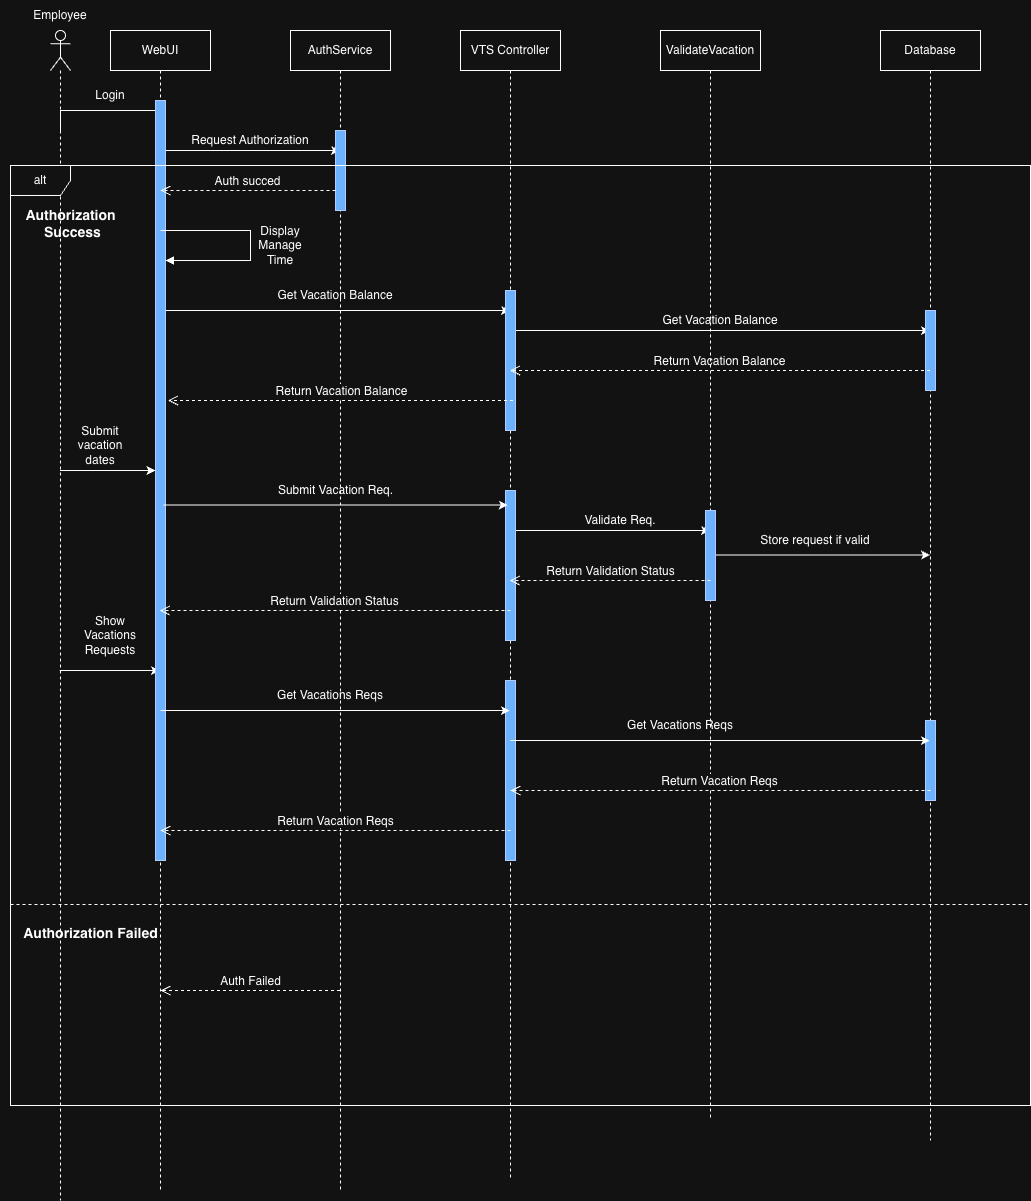

The diagram above was exported from draw.io. Its source (the exported page's mxGraphModel, read from the mxfile embedded in the PNG):
<mxGraphModel dx="1645" dy="977" grid="1" gridSize="10" guides="1" tooltips="1" connect="1" arrows="1" fold="1" page="1" pageScale="1" pageWidth="3300" pageHeight="4681" math="0" shadow="0">
  <root>
    <mxCell id="0" />
    <mxCell id="1" parent="0" />
    <mxCell id="FmwEWU5rLVFlcAjTegXp-391" value="" style="edgeStyle=orthogonalEdgeStyle;rounded=0;orthogonalLoop=1;jettySize=auto;html=1;curved=0;" edge="1" parent="1">
      <mxGeometry relative="1" as="geometry">
        <mxPoint x="60" y="140" as="sourcePoint" />
        <mxPoint x="160" y="140" as="targetPoint" />
        <Array as="points">
          <mxPoint x="60" y="120" />
          <mxPoint x="160" y="120" />
        </Array>
      </mxGeometry>
    </mxCell>
    <mxCell id="FmwEWU5rLVFlcAjTegXp-417" value="" style="edgeStyle=orthogonalEdgeStyle;rounded=0;orthogonalLoop=1;jettySize=auto;html=1;curved=0;" edge="1" parent="1">
      <mxGeometry relative="1" as="geometry">
        <mxPoint x="59.5" y="480" as="sourcePoint" />
        <mxPoint x="155" y="480" as="targetPoint" />
        <Array as="points">
          <mxPoint x="140" y="480" />
          <mxPoint x="140" y="480" />
        </Array>
      </mxGeometry>
    </mxCell>
    <mxCell id="FmwEWU5rLVFlcAjTegXp-436" style="edgeStyle=orthogonalEdgeStyle;rounded=0;orthogonalLoop=1;jettySize=auto;html=1;curved=0;" edge="1" parent="1" source="FmwEWU5rLVFlcAjTegXp-2" target="FmwEWU5rLVFlcAjTegXp-383">
      <mxGeometry relative="1" as="geometry">
        <Array as="points">
          <mxPoint x="100" y="680" />
          <mxPoint x="100" y="680" />
        </Array>
      </mxGeometry>
    </mxCell>
    <mxCell id="FmwEWU5rLVFlcAjTegXp-2" value="" style="shape=umlLifeline;perimeter=lifelinePerimeter;whiteSpace=wrap;html=1;container=1;dropTarget=0;collapsible=0;recursiveResize=0;outlineConnect=0;portConstraint=eastwest;newEdgeStyle={&quot;curved&quot;:0,&quot;rounded&quot;:0};participant=umlActor;" vertex="1" parent="1">
      <mxGeometry x="50" y="40" width="20" height="1170" as="geometry" />
    </mxCell>
    <mxCell id="FmwEWU5rLVFlcAjTegXp-3" value="Employee" style="text;html=1;whiteSpace=wrap;strokeColor=none;fillColor=none;align=center;verticalAlign=middle;rounded=0;" vertex="1" parent="1">
      <mxGeometry x="30" y="10" width="60" height="30" as="geometry" />
    </mxCell>
    <mxCell id="FmwEWU5rLVFlcAjTegXp-395" value="" style="edgeStyle=orthogonalEdgeStyle;rounded=0;orthogonalLoop=1;jettySize=auto;html=1;curved=0;" edge="1" parent="1">
      <mxGeometry relative="1" as="geometry">
        <mxPoint x="159.5" y="160" as="sourcePoint" />
        <mxPoint x="339.5" y="160" as="targetPoint" />
      </mxGeometry>
    </mxCell>
    <mxCell id="FmwEWU5rLVFlcAjTegXp-411" value="" style="edgeStyle=orthogonalEdgeStyle;rounded=0;orthogonalLoop=1;jettySize=auto;html=1;curved=0;" edge="1" parent="1">
      <mxGeometry relative="1" as="geometry">
        <mxPoint x="159.5" y="320" as="sourcePoint" />
        <mxPoint x="509.5" y="320" as="targetPoint" />
        <Array as="points">
          <mxPoint x="240" y="320" />
          <mxPoint x="240" y="320" />
        </Array>
      </mxGeometry>
    </mxCell>
    <mxCell id="FmwEWU5rLVFlcAjTegXp-383" value="WebUI" style="shape=umlLifeline;perimeter=lifelinePerimeter;whiteSpace=wrap;html=1;container=1;dropTarget=0;collapsible=0;recursiveResize=0;outlineConnect=0;portConstraint=eastwest;newEdgeStyle={&quot;curved&quot;:0,&quot;rounded&quot;:0};" vertex="1" parent="1">
      <mxGeometry x="110" y="40" width="100" height="1160" as="geometry" />
    </mxCell>
    <mxCell id="FmwEWU5rLVFlcAjTegXp-414" value="" style="html=1;points=[[0,0,0,0,5],[0,1,0,0,-5],[1,0,0,0,5],[1,1,0,0,-5]];perimeter=orthogonalPerimeter;outlineConnect=0;targetShapes=umlLifeline;portConstraint=eastwest;newEdgeStyle={&quot;curved&quot;:0,&quot;rounded&quot;:0};fillColor=#0050ef;fontColor=#ffffff;strokeColor=#001DBC;" vertex="1" parent="FmwEWU5rLVFlcAjTegXp-383">
      <mxGeometry x="45" y="70" width="10" height="760" as="geometry" />
    </mxCell>
    <mxCell id="FmwEWU5rLVFlcAjTegXp-392" value="Login" style="text;html=1;whiteSpace=wrap;strokeColor=none;fillColor=none;align=center;verticalAlign=middle;rounded=0;" vertex="1" parent="1">
      <mxGeometry x="80" y="90" width="60" height="30" as="geometry" />
    </mxCell>
    <mxCell id="FmwEWU5rLVFlcAjTegXp-393" value="AuthService" style="shape=umlLifeline;perimeter=lifelinePerimeter;whiteSpace=wrap;html=1;container=1;dropTarget=0;collapsible=0;recursiveResize=0;outlineConnect=0;portConstraint=eastwest;newEdgeStyle={&quot;curved&quot;:0,&quot;rounded&quot;:0};" vertex="1" parent="1">
      <mxGeometry x="290" y="40" width="100" height="1160" as="geometry" />
    </mxCell>
    <mxCell id="FmwEWU5rLVFlcAjTegXp-410" value="AuthService" style="shape=umlLifeline;perimeter=lifelinePerimeter;whiteSpace=wrap;html=1;container=1;dropTarget=0;collapsible=0;recursiveResize=0;outlineConnect=0;portConstraint=eastwest;newEdgeStyle={&quot;curved&quot;:0,&quot;rounded&quot;:0};" vertex="1" parent="FmwEWU5rLVFlcAjTegXp-393">
      <mxGeometry width="100" height="1160" as="geometry" />
    </mxCell>
    <mxCell id="FmwEWU5rLVFlcAjTegXp-415" value="" style="html=1;points=[[0,0,0,0,5],[0,1,0,0,-5],[1,0,0,0,5],[1,1,0,0,-5]];perimeter=orthogonalPerimeter;outlineConnect=0;targetShapes=umlLifeline;portConstraint=eastwest;newEdgeStyle={&quot;curved&quot;:0,&quot;rounded&quot;:0};fillColor=#0050ef;fontColor=#ffffff;strokeColor=#001DBC;" vertex="1" parent="FmwEWU5rLVFlcAjTegXp-410">
      <mxGeometry x="45" y="100" width="10" height="80" as="geometry" />
    </mxCell>
    <mxCell id="FmwEWU5rLVFlcAjTegXp-396" value="Request Authorization" style="text;html=1;whiteSpace=wrap;strokeColor=none;fillColor=none;align=center;verticalAlign=middle;rounded=0;" vertex="1" parent="1">
      <mxGeometry x="190" y="130" width="120" height="40" as="geometry" />
    </mxCell>
    <mxCell id="FmwEWU5rLVFlcAjTegXp-401" value="" style="html=1;align=left;spacingLeft=2;endArrow=block;rounded=0;edgeStyle=orthogonalEdgeStyle;curved=0;rounded=0;" edge="1" parent="1">
      <mxGeometry x="0.0732" y="20" relative="1" as="geometry">
        <mxPoint x="160" y="240" as="sourcePoint" />
        <Array as="points">
          <mxPoint x="250" y="240" />
          <mxPoint x="250" y="270" />
        </Array>
        <mxPoint x="165" y="270" as="targetPoint" />
        <mxPoint as="offset" />
      </mxGeometry>
    </mxCell>
    <mxCell id="FmwEWU5rLVFlcAjTegXp-403" value="Display Manage Time" style="text;html=1;whiteSpace=wrap;strokeColor=none;fillColor=none;align=center;verticalAlign=middle;rounded=0;" vertex="1" parent="1">
      <mxGeometry x="250" y="240" width="60" height="30" as="geometry" />
    </mxCell>
    <mxCell id="FmwEWU5rLVFlcAjTegXp-421" value="" style="edgeStyle=orthogonalEdgeStyle;rounded=0;orthogonalLoop=1;jettySize=auto;html=1;curved=0;" edge="1" parent="1" target="FmwEWU5rLVFlcAjTegXp-419">
      <mxGeometry relative="1" as="geometry">
        <mxPoint x="509.5" y="340" as="sourcePoint" />
        <mxPoint x="719.5" y="340" as="targetPoint" />
        <Array as="points">
          <mxPoint x="830" y="340" />
          <mxPoint x="830" y="340" />
        </Array>
      </mxGeometry>
    </mxCell>
    <mxCell id="FmwEWU5rLVFlcAjTegXp-429" style="edgeStyle=orthogonalEdgeStyle;rounded=0;orthogonalLoop=1;jettySize=auto;html=1;curved=0;" edge="1" parent="1">
      <mxGeometry relative="1" as="geometry">
        <mxPoint x="509.5" y="540" as="sourcePoint" />
        <mxPoint x="709.5" y="540" as="targetPoint" />
        <Array as="points">
          <mxPoint x="610" y="540" />
          <mxPoint x="610" y="540" />
        </Array>
      </mxGeometry>
    </mxCell>
    <mxCell id="FmwEWU5rLVFlcAjTegXp-404" value="VTS Controller" style="shape=umlLifeline;perimeter=lifelinePerimeter;whiteSpace=wrap;html=1;container=1;dropTarget=0;collapsible=0;recursiveResize=0;outlineConnect=0;portConstraint=eastwest;newEdgeStyle={&quot;curved&quot;:0,&quot;rounded&quot;:0};" vertex="1" parent="1">
      <mxGeometry x="460" y="40" width="100" height="1150" as="geometry" />
    </mxCell>
    <mxCell id="FmwEWU5rLVFlcAjTegXp-416" value="" style="html=1;points=[[0,0,0,0,5],[0,1,0,0,-5],[1,0,0,0,5],[1,1,0,0,-5]];perimeter=orthogonalPerimeter;outlineConnect=0;targetShapes=umlLifeline;portConstraint=eastwest;newEdgeStyle={&quot;curved&quot;:0,&quot;rounded&quot;:0};fillColor=#0050ef;fontColor=#ffffff;strokeColor=#001DBC;" vertex="1" parent="FmwEWU5rLVFlcAjTegXp-404">
      <mxGeometry x="45" y="260" width="10" height="140" as="geometry" />
    </mxCell>
    <mxCell id="FmwEWU5rLVFlcAjTegXp-428" value="" style="html=1;points=[[0,0,0,0,5],[0,1,0,0,-5],[1,0,0,0,5],[1,1,0,0,-5]];perimeter=orthogonalPerimeter;outlineConnect=0;targetShapes=umlLifeline;portConstraint=eastwest;newEdgeStyle={&quot;curved&quot;:0,&quot;rounded&quot;:0};fillColor=#0050ef;fontColor=#ffffff;strokeColor=#001DBC;" vertex="1" parent="FmwEWU5rLVFlcAjTegXp-404">
      <mxGeometry x="45" y="460" width="10" height="150" as="geometry" />
    </mxCell>
    <mxCell id="FmwEWU5rLVFlcAjTegXp-440" value="" style="html=1;points=[[0,0,0,0,5],[0,1,0,0,-5],[1,0,0,0,5],[1,1,0,0,-5]];perimeter=orthogonalPerimeter;outlineConnect=0;targetShapes=umlLifeline;portConstraint=eastwest;newEdgeStyle={&quot;curved&quot;:0,&quot;rounded&quot;:0};fillColor=#0050ef;fontColor=#ffffff;strokeColor=#001DBC;" vertex="1" parent="FmwEWU5rLVFlcAjTegXp-404">
      <mxGeometry x="45" y="650" width="10" height="180" as="geometry" />
    </mxCell>
    <mxCell id="FmwEWU5rLVFlcAjTegXp-412" value="Get Vacation Balance" style="text;html=1;whiteSpace=wrap;strokeColor=none;fillColor=none;align=center;verticalAlign=middle;rounded=0;" vertex="1" parent="1">
      <mxGeometry x="260" y="270" width="150" height="70" as="geometry" />
    </mxCell>
    <mxCell id="FmwEWU5rLVFlcAjTegXp-413" value="&lt;font style=&quot;font-size: 12px;&quot;&gt;Return Vacation Balance&lt;/font&gt;" style="html=1;verticalAlign=bottom;endArrow=open;dashed=1;endSize=8;curved=0;rounded=0;" edge="1" parent="1">
      <mxGeometry relative="1" as="geometry">
        <mxPoint x="512.5" y="410" as="sourcePoint" />
        <mxPoint x="167.5" y="410" as="targetPoint" />
      </mxGeometry>
    </mxCell>
    <mxCell id="FmwEWU5rLVFlcAjTegXp-418" value="Submit vacation dates" style="text;html=1;whiteSpace=wrap;strokeColor=none;fillColor=none;align=center;verticalAlign=middle;rounded=0;" vertex="1" parent="1">
      <mxGeometry x="70" y="440" width="60" height="30" as="geometry" />
    </mxCell>
    <mxCell id="FmwEWU5rLVFlcAjTegXp-419" value="Database" style="shape=umlLifeline;perimeter=lifelinePerimeter;whiteSpace=wrap;html=1;container=1;dropTarget=0;collapsible=0;recursiveResize=0;outlineConnect=0;portConstraint=eastwest;newEdgeStyle={&quot;curved&quot;:0,&quot;rounded&quot;:0};" vertex="1" parent="1">
      <mxGeometry x="880" y="40" width="100" height="1110" as="geometry" />
    </mxCell>
    <mxCell id="FmwEWU5rLVFlcAjTegXp-423" value="" style="html=1;points=[[0,0,0,0,5],[0,1,0,0,-5],[1,0,0,0,5],[1,1,0,0,-5]];perimeter=orthogonalPerimeter;outlineConnect=0;targetShapes=umlLifeline;portConstraint=eastwest;newEdgeStyle={&quot;curved&quot;:0,&quot;rounded&quot;:0};fillColor=#0050ef;fontColor=#ffffff;strokeColor=#001DBC;" vertex="1" parent="FmwEWU5rLVFlcAjTegXp-419">
      <mxGeometry x="45" y="280" width="10" height="80" as="geometry" />
    </mxCell>
    <mxCell id="FmwEWU5rLVFlcAjTegXp-445" value="" style="html=1;points=[[0,0,0,0,5],[0,1,0,0,-5],[1,0,0,0,5],[1,1,0,0,-5]];perimeter=orthogonalPerimeter;outlineConnect=0;targetShapes=umlLifeline;portConstraint=eastwest;newEdgeStyle={&quot;curved&quot;:0,&quot;rounded&quot;:0};fillColor=#0050ef;fontColor=#ffffff;strokeColor=#001DBC;" vertex="1" parent="FmwEWU5rLVFlcAjTegXp-419">
      <mxGeometry x="45" y="690" width="10" height="80" as="geometry" />
    </mxCell>
    <mxCell id="FmwEWU5rLVFlcAjTegXp-422" value="Get Vacation Balance" style="text;html=1;whiteSpace=wrap;strokeColor=none;fillColor=none;align=center;verticalAlign=middle;rounded=0;" vertex="1" parent="1">
      <mxGeometry x="660" y="290" width="120" height="80" as="geometry" />
    </mxCell>
    <mxCell id="FmwEWU5rLVFlcAjTegXp-424" value="&lt;font style=&quot;font-size: 12px;&quot;&gt;Return Vacation Balance&lt;/font&gt;" style="html=1;verticalAlign=bottom;endArrow=open;dashed=1;endSize=8;curved=0;rounded=0;" edge="1" parent="1">
      <mxGeometry relative="1" as="geometry">
        <mxPoint x="929.5" y="380" as="sourcePoint" />
        <mxPoint x="509.5" y="380" as="targetPoint" />
      </mxGeometry>
    </mxCell>
    <mxCell id="FmwEWU5rLVFlcAjTegXp-432" style="edgeStyle=orthogonalEdgeStyle;rounded=0;orthogonalLoop=1;jettySize=auto;html=1;curved=0;" edge="1" parent="1">
      <mxGeometry relative="1" as="geometry">
        <mxPoint x="709.5" y="564.5" as="sourcePoint" />
        <mxPoint x="929.5" y="564.5" as="targetPoint" />
        <Array as="points">
          <mxPoint x="770" y="564.5" />
          <mxPoint x="770" y="564.5" />
        </Array>
      </mxGeometry>
    </mxCell>
    <mxCell id="FmwEWU5rLVFlcAjTegXp-425" value="ValidateVacation" style="shape=umlLifeline;perimeter=lifelinePerimeter;whiteSpace=wrap;html=1;container=1;dropTarget=0;collapsible=0;recursiveResize=0;outlineConnect=0;portConstraint=eastwest;newEdgeStyle={&quot;curved&quot;:0,&quot;rounded&quot;:0};" vertex="1" parent="1">
      <mxGeometry x="660" y="40" width="100" height="1090" as="geometry" />
    </mxCell>
    <mxCell id="FmwEWU5rLVFlcAjTegXp-431" value="" style="html=1;points=[[0,0,0,0,5],[0,1,0,0,-5],[1,0,0,0,5],[1,1,0,0,-5]];perimeter=orthogonalPerimeter;outlineConnect=0;targetShapes=umlLifeline;portConstraint=eastwest;newEdgeStyle={&quot;curved&quot;:0,&quot;rounded&quot;:0};fillColor=#0050ef;fontColor=#ffffff;strokeColor=#001DBC;" vertex="1" parent="FmwEWU5rLVFlcAjTegXp-425">
      <mxGeometry x="45" y="480" width="10" height="90" as="geometry" />
    </mxCell>
    <mxCell id="FmwEWU5rLVFlcAjTegXp-426" style="edgeStyle=orthogonalEdgeStyle;rounded=0;orthogonalLoop=1;jettySize=auto;html=1;curved=0;" edge="1" parent="1">
      <mxGeometry relative="1" as="geometry">
        <mxPoint x="162.75" y="514.5" as="sourcePoint" />
        <mxPoint x="507.25" y="514.5" as="targetPoint" />
        <Array as="points">
          <mxPoint x="247.75" y="514.5" />
          <mxPoint x="247.75" y="514.5" />
        </Array>
      </mxGeometry>
    </mxCell>
    <mxCell id="FmwEWU5rLVFlcAjTegXp-427" value="Submit Vacation Req." style="text;html=1;whiteSpace=wrap;strokeColor=none;fillColor=none;align=center;verticalAlign=middle;rounded=0;" vertex="1" parent="1">
      <mxGeometry x="272.5" y="480" width="125" height="40" as="geometry" />
    </mxCell>
    <mxCell id="FmwEWU5rLVFlcAjTegXp-430" value="Validate Req." style="text;html=1;whiteSpace=wrap;strokeColor=none;fillColor=none;align=center;verticalAlign=middle;rounded=0;" vertex="1" parent="1">
      <mxGeometry x="560" y="520" width="120" height="20" as="geometry" />
    </mxCell>
    <mxCell id="FmwEWU5rLVFlcAjTegXp-433" value="Store request if valid" style="text;html=1;whiteSpace=wrap;strokeColor=none;fillColor=none;align=center;verticalAlign=middle;rounded=0;" vertex="1" parent="1">
      <mxGeometry x="740" y="530" width="150" height="40" as="geometry" />
    </mxCell>
    <mxCell id="FmwEWU5rLVFlcAjTegXp-434" value="&lt;font style=&quot;font-size: 12px;&quot;&gt;Return Validation Status&lt;/font&gt;" style="html=1;verticalAlign=bottom;endArrow=open;dashed=1;endSize=8;curved=0;rounded=0;" edge="1" parent="1" target="FmwEWU5rLVFlcAjTegXp-404">
      <mxGeometry relative="1" as="geometry">
        <mxPoint x="710" y="590" as="sourcePoint" />
        <mxPoint x="630" y="590" as="targetPoint" />
      </mxGeometry>
    </mxCell>
    <mxCell id="FmwEWU5rLVFlcAjTegXp-435" value="&lt;font style=&quot;font-size: 12px;&quot;&gt;Return Validation Status&lt;/font&gt;" style="html=1;verticalAlign=bottom;endArrow=open;dashed=1;endSize=8;curved=0;rounded=0;" edge="1" parent="1" target="FmwEWU5rLVFlcAjTegXp-383">
      <mxGeometry relative="1" as="geometry">
        <mxPoint x="510" y="620" as="sourcePoint" />
        <mxPoint x="430" y="620" as="targetPoint" />
      </mxGeometry>
    </mxCell>
    <mxCell id="FmwEWU5rLVFlcAjTegXp-437" value="Show Vacations Requests" style="text;html=1;whiteSpace=wrap;strokeColor=none;fillColor=none;align=center;verticalAlign=middle;rounded=0;" vertex="1" parent="1">
      <mxGeometry x="80" y="630" width="60" height="30" as="geometry" />
    </mxCell>
    <mxCell id="FmwEWU5rLVFlcAjTegXp-438" style="edgeStyle=orthogonalEdgeStyle;rounded=0;orthogonalLoop=1;jettySize=auto;html=1;curved=0;" edge="1" parent="1" target="FmwEWU5rLVFlcAjTegXp-404">
      <mxGeometry relative="1" as="geometry">
        <mxPoint x="160" y="720" as="sourcePoint" />
        <mxPoint x="474.50000000000006" y="724.9300000000001" as="targetPoint" />
        <Array as="points">
          <mxPoint x="450" y="720" />
          <mxPoint x="450" y="720" />
        </Array>
      </mxGeometry>
    </mxCell>
    <mxCell id="FmwEWU5rLVFlcAjTegXp-439" value="Get Vacations Reqs" style="text;html=1;whiteSpace=wrap;strokeColor=none;fillColor=none;align=center;verticalAlign=middle;rounded=0;" vertex="1" parent="1">
      <mxGeometry x="270" y="690" width="120" height="30" as="geometry" />
    </mxCell>
    <mxCell id="FmwEWU5rLVFlcAjTegXp-442" style="edgeStyle=orthogonalEdgeStyle;rounded=0;orthogonalLoop=1;jettySize=auto;html=1;curved=0;" edge="1" parent="1" target="FmwEWU5rLVFlcAjTegXp-419">
      <mxGeometry relative="1" as="geometry">
        <mxPoint x="510" y="750" as="sourcePoint" />
        <mxPoint x="860" y="750" as="targetPoint" />
        <Array as="points">
          <mxPoint x="840" y="750" />
          <mxPoint x="840" y="750" />
        </Array>
      </mxGeometry>
    </mxCell>
    <mxCell id="FmwEWU5rLVFlcAjTegXp-443" value="Get Vacations Reqs" style="text;html=1;whiteSpace=wrap;strokeColor=none;fillColor=none;align=center;verticalAlign=middle;rounded=0;" vertex="1" parent="1">
      <mxGeometry x="620" y="720" width="120" height="30" as="geometry" />
    </mxCell>
    <mxCell id="FmwEWU5rLVFlcAjTegXp-444" value="&lt;font style=&quot;font-size: 12px;&quot;&gt;Return Vacation Reqs&lt;/font&gt;" style="html=1;verticalAlign=bottom;endArrow=open;dashed=1;endSize=8;curved=0;rounded=0;" edge="1" parent="1">
      <mxGeometry relative="1" as="geometry">
        <mxPoint x="930" y="800" as="sourcePoint" />
        <mxPoint x="510" y="800" as="targetPoint" />
      </mxGeometry>
    </mxCell>
    <mxCell id="FmwEWU5rLVFlcAjTegXp-446" value="&lt;font style=&quot;font-size: 12px;&quot;&gt;Return Vacation Reqs&lt;/font&gt;" style="html=1;verticalAlign=bottom;endArrow=open;dashed=1;endSize=8;curved=0;rounded=0;" edge="1" parent="1">
      <mxGeometry relative="1" as="geometry">
        <mxPoint x="510" y="840" as="sourcePoint" />
        <mxPoint x="160" y="840" as="targetPoint" />
      </mxGeometry>
    </mxCell>
    <mxCell id="FmwEWU5rLVFlcAjTegXp-447" value="alt" style="shape=umlFrame;whiteSpace=wrap;html=1;pointerEvents=0;" vertex="1" parent="1">
      <mxGeometry x="10" y="175" width="1020" height="940" as="geometry" />
    </mxCell>
    <mxCell id="FmwEWU5rLVFlcAjTegXp-448" value="&lt;font style=&quot;font-size: 12px;&quot;&gt;Auth succed&lt;/font&gt;" style="html=1;verticalAlign=bottom;endArrow=open;dashed=1;endSize=8;curved=0;rounded=0;" edge="1" parent="1" source="FmwEWU5rLVFlcAjTegXp-415">
      <mxGeometry relative="1" as="geometry">
        <mxPoint x="240" y="200" as="sourcePoint" />
        <mxPoint x="160" y="200" as="targetPoint" />
      </mxGeometry>
    </mxCell>
    <mxCell id="FmwEWU5rLVFlcAjTegXp-450" value="" style="line;strokeWidth=1;fillColor=none;align=left;verticalAlign=middle;spacingTop=-1;spacingLeft=3;spacingRight=3;rotatable=0;labelPosition=right;points=[];portConstraint=eastwest;strokeColor=inherit;dashed=1;" vertex="1" parent="1">
      <mxGeometry x="10" y="910" width="1020" height="8" as="geometry" />
    </mxCell>
    <mxCell id="FmwEWU5rLVFlcAjTegXp-451" value="&lt;font style=&quot;font-size: 14px;&quot;&gt;Authorization Failed&lt;/font&gt;" style="text;align=center;fontStyle=1;verticalAlign=middle;spacingLeft=3;spacingRight=3;strokeColor=none;rotatable=0;points=[[0,0.5],[1,0.5]];portConstraint=eastwest;html=1;" vertex="1" parent="1">
      <mxGeometry x="20" y="930" width="140" height="26" as="geometry" />
    </mxCell>
    <mxCell id="FmwEWU5rLVFlcAjTegXp-452" value="&lt;font style=&quot;font-size: 14px;&quot;&gt;Authorization&lt;/font&gt;&lt;div&gt;&lt;font style=&quot;font-size: 14px;&quot;&gt;&amp;nbsp;Success&lt;/font&gt;&lt;/div&gt;" style="text;align=center;fontStyle=1;verticalAlign=middle;spacingLeft=3;spacingRight=3;strokeColor=none;rotatable=0;points=[[0,0.5],[1,0.5]];portConstraint=eastwest;html=1;" vertex="1" parent="1">
      <mxGeometry y="220" width="140" height="26" as="geometry" />
    </mxCell>
    <mxCell id="FmwEWU5rLVFlcAjTegXp-453" value="&lt;font style=&quot;font-size: 12px;&quot;&gt;Auth Failed&lt;/font&gt;" style="html=1;verticalAlign=bottom;endArrow=open;dashed=1;endSize=8;curved=0;rounded=0;" edge="1" parent="1" source="FmwEWU5rLVFlcAjTegXp-410">
      <mxGeometry relative="1" as="geometry">
        <mxPoint x="240" y="1000" as="sourcePoint" />
        <mxPoint x="160" y="1000" as="targetPoint" />
      </mxGeometry>
    </mxCell>
  </root>
</mxGraphModel>